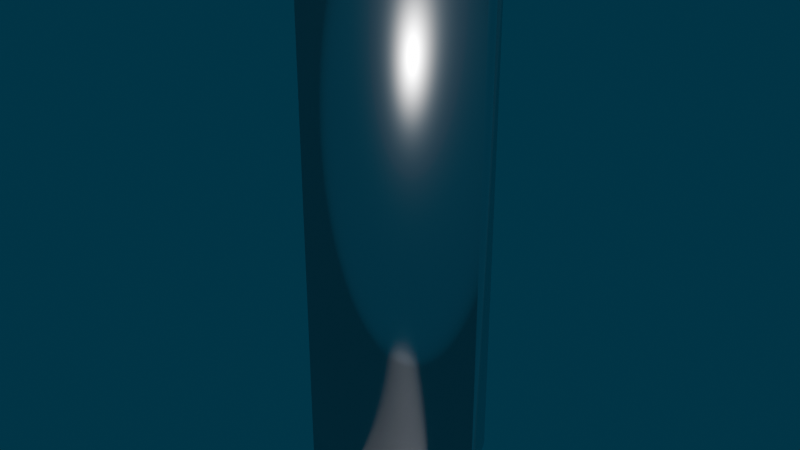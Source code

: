 # Source: PropBlade.blend  (saved by Blender 5.2.45; exported with 4.5.12 LTS)
import bpy
from mathutils import Matrix  # noqa: F401  (used for matrix-valued properties, if any)

bpy.ops.wm.read_factory_settings(use_empty=True)
scene = bpy.context.scene
scene.name = 'Scene'

# ---- collections
col_propblade = bpy.data.collections.new('PropBlade'); scene.collection.children.link(col_propblade)

# ---- materials (node trees are filled in below, after node groups)
mat_m_sub_chrome = bpy.data.materials.new('M_Sub_Chrome')
mat_m_sub_chrome.diffuse_color = (0.85, 0.85, 0.87, 1.0)
mat_m_part_steel = bpy.data.materials.new('M_Part_Steel')
mat_m_part_steel.diffuse_color = (0.45, 0.47, 0.5, 1.0)
mat_m_part_dark = bpy.data.materials.new('M_Part_Dark')
mat_m_part_dark.diffuse_color = (0.05, 0.05, 0.055, 1.0)

# ---- material node trees
mat_m_sub_chrome.use_nodes = True; mat_m_sub_chrome.node_tree.nodes.clear()
_N = mat_m_sub_chrome.node_tree.nodes; _L = mat_m_sub_chrome.node_tree.links
n0 = _N.new('ShaderNodeBsdfPrincipled'); n0.name = 'Principled BSDF'; n0.location = (-200, 100)
n0.inputs[0].default_value = (0.85, 0.85, 0.87, 1.0)
n0.inputs[1].default_value = 1.0
n0.inputs[2].default_value = 0.2
n0.inputs[10].default_value = 0.005
n1 = _N.new('ShaderNodeOutputMaterial'); n1.name = 'Material Output'; n1.location = (200, 100)
_L.new(n0.outputs[0], n1.inputs[0])
n1.is_active_output = True
mat_m_part_steel.use_nodes = True; mat_m_part_steel.node_tree.nodes.clear()
_N = mat_m_part_steel.node_tree.nodes; _L = mat_m_part_steel.node_tree.links
n0 = _N.new('ShaderNodeBsdfPrincipled'); n0.name = 'Principled BSDF'; n0.location = (-200, 100)
n0.inputs[0].default_value = (0.45, 0.47, 0.5, 1.0)
n0.inputs[1].default_value = 1.0
n0.inputs[2].default_value = 0.45
n0.inputs[10].default_value = 0.005
n1 = _N.new('ShaderNodeOutputMaterial'); n1.name = 'Material Output'; n1.location = (200, 100)
_L.new(n0.outputs[0], n1.inputs[0])
n1.is_active_output = True
mat_m_part_dark.use_nodes = True; mat_m_part_dark.node_tree.nodes.clear()
_N = mat_m_part_dark.node_tree.nodes; _L = mat_m_part_dark.node_tree.links
n0 = _N.new('ShaderNodeBsdfPrincipled'); n0.name = 'Principled BSDF'; n0.location = (-200, 100)
n0.inputs[0].default_value = (0.05, 0.05, 0.055, 1.0)
n0.inputs[10].default_value = 0.005
n1 = _N.new('ShaderNodeOutputMaterial'); n1.name = 'Material Output'; n1.location = (200, 100)
_L.new(n0.outputs[0], n1.inputs[0])
n1.is_active_output = True

# ---- world
world_world = bpy.data.worlds.new('World'); scene.world = world_world
world_world.use_nodes = True; world_world.node_tree.nodes.clear()
_N = world_world.node_tree.nodes; _L = world_world.node_tree.links
n0 = _N.new('ShaderNodeOutputWorld'); n0.name = 'World Output'; n0.location = (200, 100)
n1 = _N.new('ShaderNodeBackground'); n1.name = 'Background'; n1.location = (-200, 100)
n1.inputs[0].default_value = (0.005, 0.04, 0.07, 1.0)
_L.new(n1.outputs[0], n0.inputs[0])
n0.is_active_output = True
world_world.color = (0.05088, 0.05088, 0.05088)
world_world.sun_shadow_jitter_overblur = 0.0

# ---- meshes
me_pb_blade_002 = bpy.data.meshes.new('PB_Blade.002')
me_pb_blade_002.from_pydata([(-0.05076, -0.05677, 0.03), (0.07612, 0.002394, 0.03), (-0.05076, -0.05677, 0.51), (0.07612, 0.002394, 0.51), (-0.07612, -0.002394, 0.03), (0.05076, 0.05677, 0.03), (-0.07612, -0.002394, 0.51), (0.05076, 0.05677, 0.51)], [], [(0, 1, 3, 2), (2, 3, 7, 6), (6, 7, 5, 4), (4, 5, 1, 0), (2, 6, 4, 0), (7, 3, 1, 5)])
me_pb_blade_002.polygons.foreach_set('use_smooth', [True] * 6)
me_pb_blade_002.materials.append(mat_m_sub_chrome)
me_pb_blade_002.update()
me_pb_flange_002 = bpy.data.meshes.new('PB_Flange.002')
me_pb_flange_002.from_pydata([(0.0, 0.045, 0.0), (0.0, 0.045, 0.03), (0.01165, 0.04347, 0.0), (0.01165, 0.04347, 0.03), (0.0225, 0.03897, 0.0), (0.0225, 0.03897, 0.03), (0.03182, 0.03182, 0.0), (0.03182, 0.03182, 0.03), (0.03897, 0.0225, 0.0), (0.03897, 0.0225, 0.03), (0.04347, 0.01165, 0.0), (0.04347, 0.01165, 0.03), (0.045, 0.0, 0.0), (0.045, 0.0, 0.03), (0.04347, -0.01165, 0.0), (0.04347, -0.01165, 0.03), (0.03897, -0.0225, 0.0), (0.03897, -0.0225, 0.03), (0.03182, -0.03182, 0.0), (0.03182, -0.03182, 0.03), (0.0225, -0.03897, 0.0), (0.0225, -0.03897, 0.03), (0.01165, -0.04347, 0.0), (0.01165, -0.04347, 0.03), (0.0, -0.045, 0.0), (0.0, -0.045, 0.03), (-0.01165, -0.04347, 0.0), (-0.01165, -0.04347, 0.03), (-0.0225, -0.03897, 0.0), (-0.0225, -0.03897, 0.03), (-0.03182, -0.03182, 0.0), (-0.03182, -0.03182, 0.03), (-0.03897, -0.0225, 0.0), (-0.03897, -0.0225, 0.03), (-0.04347, -0.01165, 0.0), (-0.04347, -0.01165, 0.03), (-0.045, 0.0, 0.0), (-0.045, 0.0, 0.03), (-0.04347, 0.01165, 0.0), (-0.04347, 0.01165, 0.03), (-0.03897, 0.0225, 0.0), (-0.03897, 0.0225, 0.03), (-0.03182, 0.03182, 0.0), (-0.03182, 0.03182, 0.03), (-0.0225, 0.03897, 0.0), (-0.0225, 0.03897, 0.03), (-0.01165, 0.04347, 0.0), (-0.01165, 0.04347, 0.03)], [], [(0, 1, 3, 2), (2, 3, 5, 4), (4, 5, 7, 6), (6, 7, 9, 8), (8, 9, 11, 10), (10, 11, 13, 12), (12, 13, 15, 14), (14, 15, 17, 16), (16, 17, 19, 18), (18, 19, 21, 20), (20, 21, 23, 22), (22, 23, 25, 24), (24, 25, 27, 26), (26, 27, 29, 28), (28, 29, 31, 30), (30, 31, 33, 32), (32, 33, 35, 34), (34, 35, 37, 36), (36, 37, 39, 38), (38, 39, 41, 40), (40, 41, 43, 42), (42, 43, 45, 44), (3, 1, 47, 45, 43, 41, 39, 37, 35, 33, 31, 29, 27, 25, 23, 21, 19, 17, 15, 13, 11, 9, 7, 5), (44, 45, 47, 46), (46, 47, 1, 0), (0, 2, 4, 6, 8, 10, 12, 14, 16, 18, 20, 22, 24, 26, 28, 30, 32, 34, 36, 38, 40, 42, 44, 46)])
me_pb_flange_002.materials.append(mat_m_part_steel)
me_pb_flange_002.update()
me_pb_neck_002 = bpy.data.meshes.new('PB_Neck.002')
me_pb_neck_002.from_pydata([(0.0, 0.022, 0.025), (0.0, 0.022, 0.045), (0.008419, 0.02033, 0.025), (0.008419, 0.02033, 0.045), (0.01556, 0.01556, 0.025), (0.01556, 0.01556, 0.045), (0.02033, 0.008419, 0.025), (0.02033, 0.008419, 0.045), (0.022, 0.0, 0.025), (0.022, 0.0, 0.045), (0.02033, -0.008419, 0.025), (0.02033, -0.008419, 0.045), (0.01556, -0.01556, 0.025), (0.01556, -0.01556, 0.045), (0.008419, -0.02033, 0.025), (0.008419, -0.02033, 0.045), (0.0, -0.022, 0.025), (0.0, -0.022, 0.045), (-0.008419, -0.02033, 0.025), (-0.008419, -0.02033, 0.045), (-0.01556, -0.01556, 0.025), (-0.01556, -0.01556, 0.045), (-0.02033, -0.008419, 0.025), (-0.02033, -0.008419, 0.045), (-0.022, 0.0, 0.025), (-0.022, 0.0, 0.045), (-0.02033, 0.008419, 0.025), (-0.02033, 0.008419, 0.045), (-0.01556, 0.01556, 0.025), (-0.01556, 0.01556, 0.045), (-0.008419, 0.02033, 0.025), (-0.008419, 0.02033, 0.045)], [], [(0, 1, 3, 2), (2, 3, 5, 4), (4, 5, 7, 6), (6, 7, 9, 8), (8, 9, 11, 10), (10, 11, 13, 12), (12, 13, 15, 14), (14, 15, 17, 16), (16, 17, 19, 18), (18, 19, 21, 20), (20, 21, 23, 22), (22, 23, 25, 24), (24, 25, 27, 26), (26, 27, 29, 28), (3, 1, 31, 29, 27, 25, 23, 21, 19, 17, 15, 13, 11, 9, 7, 5), (28, 29, 31, 30), (30, 31, 1, 0), (0, 2, 4, 6, 8, 10, 12, 14, 16, 18, 20, 22, 24, 26, 28, 30)])
me_pb_neck_002.materials.append(mat_m_part_steel)
me_pb_neck_002.update()
me_pb_bolt_0_002 = bpy.data.meshes.new('PB_Bolt_0.002')
me_pb_bolt_0_002.from_pydata([(0.034, 0.007, 0.03), (0.034, 0.007, 0.04), (0.04006, 0.0035, 0.03), (0.04006, 0.0035, 0.04), (0.04006, -0.0035, 0.03), (0.04006, -0.0035, 0.04), (0.034, -0.007, 0.03), (0.034, -0.007, 0.04), (0.02794, -0.0035, 0.03), (0.02794, -0.0035, 0.04), (0.02794, 0.0035, 0.03), (0.02794, 0.0035, 0.04)], [], [(0, 1, 3, 2), (2, 3, 5, 4), (4, 5, 7, 6), (6, 7, 9, 8), (3, 1, 11, 9, 7, 5), (8, 9, 11, 10), (10, 11, 1, 0), (0, 2, 4, 6, 8, 10)])
me_pb_bolt_0_002.materials.append(mat_m_part_dark)
me_pb_bolt_0_002.update()
me_pb_bolt_1_002 = bpy.data.meshes.new('PB_Bolt_1.002')
me_pb_bolt_1_002.from_pydata([(-0.017, 0.03644, 0.03), (-0.017, 0.03644, 0.04), (-0.01094, 0.03294, 0.03), (-0.01094, 0.03294, 0.04), (-0.01094, 0.02594, 0.03), (-0.01094, 0.02594, 0.04), (-0.017, 0.02244, 0.03), (-0.017, 0.02244, 0.04), (-0.02306, 0.02594, 0.03), (-0.02306, 0.02594, 0.04), (-0.02306, 0.03294, 0.03), (-0.02306, 0.03294, 0.04)], [], [(0, 1, 3, 2), (2, 3, 5, 4), (4, 5, 7, 6), (6, 7, 9, 8), (3, 1, 11, 9, 7, 5), (8, 9, 11, 10), (10, 11, 1, 0), (0, 2, 4, 6, 8, 10)])
me_pb_bolt_1_002.materials.append(mat_m_part_dark)
me_pb_bolt_1_002.update()
me_pb_bolt_2_002 = bpy.data.meshes.new('PB_Bolt_2.002')
me_pb_bolt_2_002.from_pydata([(-0.017, -0.02244, 0.03), (-0.017, -0.02244, 0.04), (-0.01094, -0.02594, 0.03), (-0.01094, -0.02594, 0.04), (-0.01094, -0.03294, 0.03), (-0.01094, -0.03294, 0.04), (-0.017, -0.03644, 0.03), (-0.017, -0.03644, 0.04), (-0.02306, -0.03294, 0.03), (-0.02306, -0.03294, 0.04), (-0.02306, -0.02594, 0.03), (-0.02306, -0.02594, 0.04)], [], [(0, 1, 3, 2), (2, 3, 5, 4), (4, 5, 7, 6), (6, 7, 9, 8), (3, 1, 11, 9, 7, 5), (8, 9, 11, 10), (10, 11, 1, 0), (0, 2, 4, 6, 8, 10)])
me_pb_bolt_2_002.materials.append(mat_m_part_dark)
me_pb_bolt_2_002.update()

# ---- objects
ob_pb_blade = bpy.data.objects.new('PB_Blade', me_pb_blade_002)
ob_pb_flange = bpy.data.objects.new('PB_Flange', me_pb_flange_002)
ob_pb_neck = bpy.data.objects.new('PB_Neck', me_pb_neck_002)
ob_pb_bolt_0 = bpy.data.objects.new('PB_Bolt_0', me_pb_bolt_0_002)
ob_pb_bolt_1 = bpy.data.objects.new('PB_Bolt_1', me_pb_bolt_1_002)
ob_pb_bolt_2 = bpy.data.objects.new('PB_Bolt_2', me_pb_bolt_2_002)
ob_propblade = bpy.data.objects.new('PropBlade', None)

# ---- transforms, parenting, visibility, modifiers, constraints
ob_pb_blade.parent = ob_propblade
ob_pb_blade.location = (0.0, 0.0, 0.0)
ob_pb_flange.parent = ob_propblade
ob_pb_flange.location = (0.0, 0.0, 0.0)
ob_pb_neck.parent = ob_propblade
ob_pb_neck.location = (0.0, 0.0, 0.0)
ob_pb_bolt_0.parent = ob_propblade
ob_pb_bolt_0.location = (0.0, 0.0, 0.0)
ob_pb_bolt_1.parent = ob_propblade
ob_pb_bolt_1.location = (0.0, 0.0, 0.0)
ob_pb_bolt_2.parent = ob_propblade
ob_pb_bolt_2.location = (0.0, 0.0, 0.0)
ob_propblade.location = (0.0, 0.0, 0.0)

# ---- collection membership
col_propblade.objects.link(ob_pb_blade)
col_propblade.objects.link(ob_pb_flange)
col_propblade.objects.link(ob_pb_neck)
col_propblade.objects.link(ob_pb_bolt_0)
col_propblade.objects.link(ob_pb_bolt_1)
col_propblade.objects.link(ob_pb_bolt_2)
col_propblade.objects.link(ob_propblade)

# ---- scene / render settings (as saved in the file)
scene.frame_start = 1; scene.frame_end = 250; scene.frame_set(48)
scene.render.engine = 'BLENDER_EEVEE_NEXT'
scene.render.resolution_x = 1280
scene.render.resolution_y = 720
scene.render.bake_bias = 0.0
scene.render.bake_samples = 0
scene.render.compositor_device = 'GPU'
scene.eevee.volumetric_end = 6.0
scene.eevee.volumetric_tile_size = '4'
scene.eevee.volumetric_samples = 96
scene.eevee.use_volumetric_shadows = True
scene.eevee.use_volume_custom_range = False
scene.eevee.fast_gi_thickness_near = 0.1
scene.eevee.fast_gi_thickness_far = 0.0
scene.eevee.ray_tracing_options.screen_trace_thickness = 0.1
bpy.context.view_layer.update()

# ---- added for rendering (the .blend has no active camera and no usable light): camera, sun
cam_auto = bpy.data.cameras.new('AutoCamera')
cam_auto.lens = 50.0
cam_auto.sensor_width = 36.0
cam_auto.clip_end = 1000.0
ob_auto_camera = bpy.data.objects.new('AutoCamera', cam_auto)
scene.collection.objects.link(ob_auto_camera)
ob_auto_camera.location = (0.503521, -0.604225, 0.657817)
ob_auto_camera.rotation_euler = (1.09748, -7.21219e-08, 0.694738)
scene.camera = ob_auto_camera
light_auto_sun = bpy.data.lights.new('AutoSun', 'SUN')
light_auto_sun.energy = 3.0
light_auto_sun.angle = 0.0523599
ob_auto_sun = bpy.data.objects.new('AutoSun', light_auto_sun)
scene.collection.objects.link(ob_auto_sun)
ob_auto_sun.rotation_euler = (0.872665, 0.174533, 0.523599)
bpy.context.view_layer.update()
